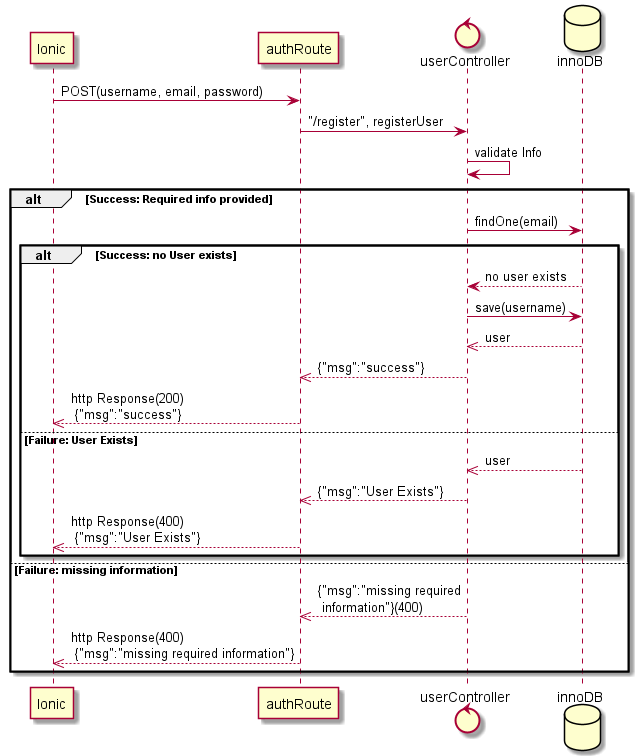

The diagram above was rendered by PlantUML. Its source (embedded in the PNG):
@startuml

participant Ionic
participant authRoute as auth
control userController as userC
database innoDB

Ionic -> auth: POST(username, email, password)
auth -> userC: "/register", registerUser
userC -> userC: validate Info
alt Success: Required info provided
  userC -> innoDB: findOne(email)
  alt Success: no User exists
    userC <-- innoDB: no user exists
    userC -> innoDB: save(username)
    userC <<-- innoDB: user
        auth <<-- userC:{"msg":"success"}
        Ionic <<-- auth: http Response(200)\n {"msg":"success"}
  else Failure: User Exists
    userC <<-- innoDB:user
    auth <<-- userC:{"msg":"User Exists"}
    Ionic <<-- auth: http Response(400)\n {"msg":"User Exists"}
    end
else Failure: missing information
  auth <<-- userC:{"msg":"missing required\n information"}(400)
  Ionic <<-- auth: http Response(400)\n {"msg":"missing required information"}
end
@enduml